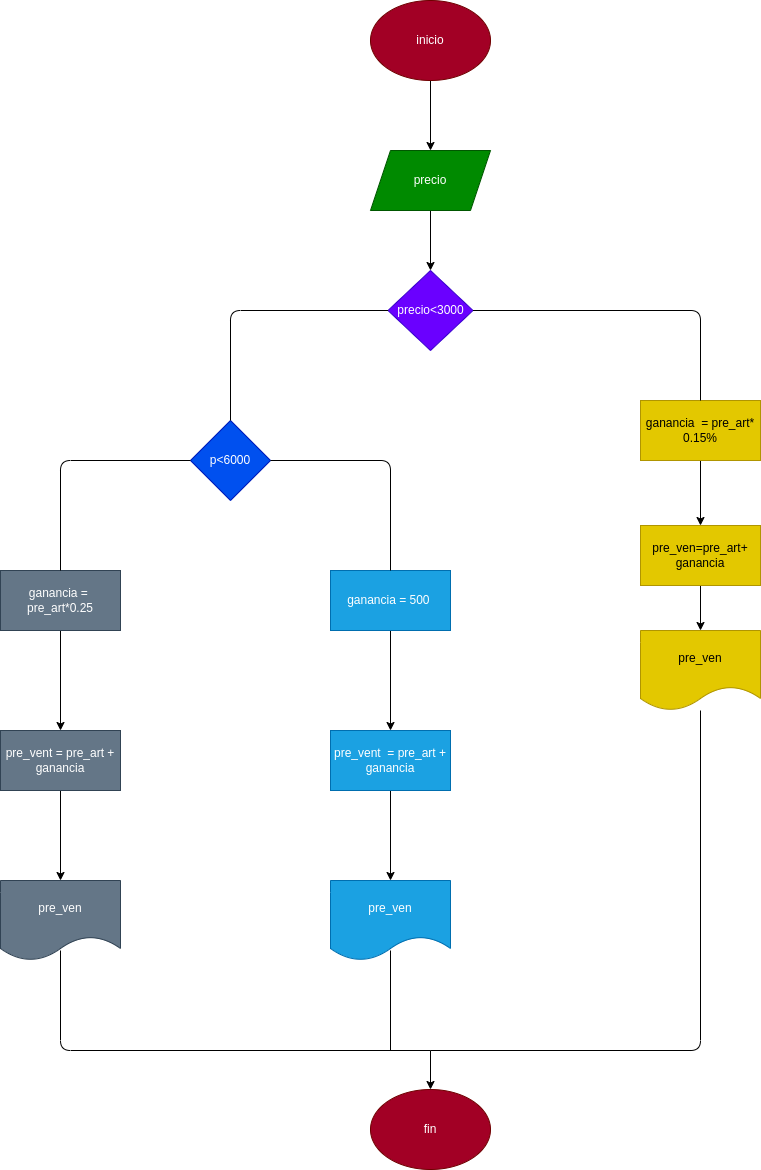

The diagram above was exported from draw.io. Its source (the exported page's mxGraphModel, read from the mxfile embedded in the PNG):
<mxGraphModel dx="482" dy="303" grid="1" gridSize="10" guides="1" tooltips="1" connect="1" arrows="1" fold="1" page="1" pageScale="1" pageWidth="827" pageHeight="1169" math="0" shadow="0">
  <root>
    <mxCell id="0" />
    <mxCell id="1" parent="0" />
    <mxCell id="27" value="" style="edgeStyle=none;html=1;" edge="1" parent="1" source="28" target="30">
      <mxGeometry relative="1" as="geometry" />
    </mxCell>
    <mxCell id="28" value="inicio" style="ellipse;whiteSpace=wrap;html=1;fillColor=#a20025;fontColor=#ffffff;strokeColor=#6F0000;" vertex="1" parent="1">
      <mxGeometry x="370" width="120" height="80" as="geometry" />
    </mxCell>
    <mxCell id="29" value="" style="edgeStyle=none;html=1;" edge="1" parent="1" source="30">
      <mxGeometry relative="1" as="geometry">
        <mxPoint x="430" y="270" as="targetPoint" />
      </mxGeometry>
    </mxCell>
    <mxCell id="30" value="precio" style="shape=parallelogram;perimeter=parallelogramPerimeter;whiteSpace=wrap;html=1;fixedSize=1;fillColor=#008a00;fontColor=#ffffff;strokeColor=#005700;" vertex="1" parent="1">
      <mxGeometry x="370" y="150" width="120" height="60" as="geometry" />
    </mxCell>
    <mxCell id="31" value="precio&amp;lt;3000" style="rhombus;whiteSpace=wrap;html=1;fillColor=#6a00ff;fontColor=#ffffff;strokeColor=#3700CC;" vertex="1" parent="1">
      <mxGeometry x="387.5" y="270" width="85" height="80" as="geometry" />
    </mxCell>
    <mxCell id="32" value="" style="edgeStyle=none;html=1;" edge="1" parent="1" source="33" target="36">
      <mxGeometry relative="1" as="geometry" />
    </mxCell>
    <mxCell id="33" value="ganancia&amp;nbsp; = pre_art* 0.15%" style="rounded=0;whiteSpace=wrap;html=1;fillColor=#e3c800;fontColor=#000000;strokeColor=#B09500;" vertex="1" parent="1">
      <mxGeometry x="640" y="400" width="120" height="60" as="geometry" />
    </mxCell>
    <mxCell id="34" value="" style="endArrow=none;html=1;entryX=0.5;entryY=0;entryDx=0;entryDy=0;exitX=1;exitY=0.5;exitDx=0;exitDy=0;" edge="1" parent="1" source="31" target="33">
      <mxGeometry width="50" height="50" relative="1" as="geometry">
        <mxPoint x="440" y="470" as="sourcePoint" />
        <mxPoint x="490" y="420" as="targetPoint" />
        <Array as="points">
          <mxPoint x="700" y="310" />
        </Array>
      </mxGeometry>
    </mxCell>
    <mxCell id="35" value="" style="edgeStyle=none;html=1;" edge="1" parent="1" source="36">
      <mxGeometry relative="1" as="geometry">
        <mxPoint x="700" y="630" as="targetPoint" />
      </mxGeometry>
    </mxCell>
    <mxCell id="36" value="pre_ven=pre_art+&lt;br&gt;ganancia" style="rounded=0;whiteSpace=wrap;html=1;fillColor=#e3c800;fontColor=#000000;strokeColor=#B09500;" vertex="1" parent="1">
      <mxGeometry x="640" y="525" width="120" height="60" as="geometry" />
    </mxCell>
    <mxCell id="37" value="p&amp;lt;6000" style="rhombus;whiteSpace=wrap;html=1;fillColor=#0050ef;fontColor=#ffffff;strokeColor=#001DBC;" vertex="1" parent="1">
      <mxGeometry x="190" y="420" width="80" height="80" as="geometry" />
    </mxCell>
    <mxCell id="38" value="" style="endArrow=none;html=1;entryX=0;entryY=0.5;entryDx=0;entryDy=0;exitX=0.5;exitY=0;exitDx=0;exitDy=0;" edge="1" parent="1" source="37" target="31">
      <mxGeometry width="50" height="50" relative="1" as="geometry">
        <mxPoint x="380" y="520" as="sourcePoint" />
        <mxPoint x="430" y="470" as="targetPoint" />
        <Array as="points">
          <mxPoint x="230" y="310" />
        </Array>
      </mxGeometry>
    </mxCell>
    <mxCell id="39" value="" style="edgeStyle=none;html=1;" edge="1" parent="1" source="40" target="45">
      <mxGeometry relative="1" as="geometry" />
    </mxCell>
    <mxCell id="40" value="ganancia =&amp;nbsp; pre_art*0.25" style="rounded=0;whiteSpace=wrap;html=1;fillColor=#647687;fontColor=#ffffff;strokeColor=#314354;" vertex="1" parent="1">
      <mxGeometry y="570" width="120" height="60" as="geometry" />
    </mxCell>
    <mxCell id="41" value="" style="edgeStyle=none;html=1;" edge="1" parent="1" source="42" target="47">
      <mxGeometry relative="1" as="geometry" />
    </mxCell>
    <mxCell id="42" value="ganancia = 500&amp;nbsp;" style="rounded=0;whiteSpace=wrap;html=1;fillColor=#1ba1e2;fontColor=#ffffff;strokeColor=#006EAF;" vertex="1" parent="1">
      <mxGeometry x="330" y="570" width="120" height="60" as="geometry" />
    </mxCell>
    <mxCell id="43" value="pre_ven" style="shape=document;whiteSpace=wrap;html=1;boundedLbl=1;fillColor=#e3c800;fontColor=#000000;strokeColor=#B09500;" vertex="1" parent="1">
      <mxGeometry x="640" y="630" width="120" height="80" as="geometry" />
    </mxCell>
    <mxCell id="44" value="" style="edgeStyle=none;html=1;" edge="1" parent="1" source="45" target="48">
      <mxGeometry relative="1" as="geometry" />
    </mxCell>
    <mxCell id="45" value="pre_vent = pre_art + ganancia" style="rounded=0;whiteSpace=wrap;html=1;fillColor=#647687;fontColor=#ffffff;strokeColor=#314354;" vertex="1" parent="1">
      <mxGeometry y="730" width="120" height="60" as="geometry" />
    </mxCell>
    <mxCell id="46" value="" style="edgeStyle=none;html=1;" edge="1" parent="1" source="47" target="49">
      <mxGeometry relative="1" as="geometry" />
    </mxCell>
    <mxCell id="47" value="pre_vent&amp;nbsp; = pre_art + ganancia" style="rounded=0;whiteSpace=wrap;html=1;fillColor=#1ba1e2;fontColor=#ffffff;strokeColor=#006EAF;" vertex="1" parent="1">
      <mxGeometry x="330" y="730" width="120" height="60" as="geometry" />
    </mxCell>
    <mxCell id="48" value="pre_ven" style="shape=document;whiteSpace=wrap;html=1;boundedLbl=1;fillColor=#647687;fontColor=#ffffff;strokeColor=#314354;" vertex="1" parent="1">
      <mxGeometry y="880" width="120" height="80" as="geometry" />
    </mxCell>
    <mxCell id="49" value="pre_ven" style="shape=document;whiteSpace=wrap;html=1;boundedLbl=1;fillColor=#1ba1e2;fontColor=#ffffff;strokeColor=#006EAF;" vertex="1" parent="1">
      <mxGeometry x="330" y="880" width="120" height="80" as="geometry" />
    </mxCell>
    <mxCell id="50" value="" style="endArrow=none;html=1;entryX=1;entryY=0.5;entryDx=0;entryDy=0;exitX=0.5;exitY=0;exitDx=0;exitDy=0;" edge="1" parent="1" source="42" target="37">
      <mxGeometry width="50" height="50" relative="1" as="geometry">
        <mxPoint x="290" y="680" as="sourcePoint" />
        <mxPoint x="340" y="630" as="targetPoint" />
        <Array as="points">
          <mxPoint x="390" y="460" />
        </Array>
      </mxGeometry>
    </mxCell>
    <mxCell id="51" value="" style="endArrow=none;html=1;entryX=0;entryY=0.5;entryDx=0;entryDy=0;exitX=0.5;exitY=0;exitDx=0;exitDy=0;" edge="1" parent="1" source="40" target="37">
      <mxGeometry width="50" height="50" relative="1" as="geometry">
        <mxPoint x="290" y="680" as="sourcePoint" />
        <mxPoint x="340" y="630" as="targetPoint" />
        <Array as="points">
          <mxPoint x="60" y="460" />
        </Array>
      </mxGeometry>
    </mxCell>
    <mxCell id="52" value="fin" style="ellipse;whiteSpace=wrap;html=1;fillColor=#a20025;fontColor=#ffffff;strokeColor=#6F0000;" vertex="1" parent="1">
      <mxGeometry x="370" y="1089" width="120" height="80" as="geometry" />
    </mxCell>
    <mxCell id="53" value="" style="endArrow=none;html=1;entryX=0.5;entryY=0.875;entryDx=0;entryDy=0;entryPerimeter=0;" edge="1" parent="1" target="48">
      <mxGeometry width="50" height="50" relative="1" as="geometry">
        <mxPoint x="430" y="1050" as="sourcePoint" />
        <mxPoint x="440" y="1050" as="targetPoint" />
        <Array as="points">
          <mxPoint x="60" y="1050" />
        </Array>
      </mxGeometry>
    </mxCell>
    <mxCell id="54" value="" style="endArrow=none;html=1;entryX=0.5;entryY=0.875;entryDx=0;entryDy=0;entryPerimeter=0;" edge="1" parent="1" target="49">
      <mxGeometry width="50" height="50" relative="1" as="geometry">
        <mxPoint x="390" y="1050" as="sourcePoint" />
        <mxPoint x="420" y="1050" as="targetPoint" />
      </mxGeometry>
    </mxCell>
    <mxCell id="55" value="" style="endArrow=none;html=1;" edge="1" parent="1" target="43">
      <mxGeometry width="50" height="50" relative="1" as="geometry">
        <mxPoint x="430" y="1050" as="sourcePoint" />
        <mxPoint x="420" y="980" as="targetPoint" />
        <Array as="points">
          <mxPoint x="700" y="1050" />
        </Array>
      </mxGeometry>
    </mxCell>
    <mxCell id="56" value="" style="endArrow=classic;html=1;entryX=0.5;entryY=0;entryDx=0;entryDy=0;" edge="1" parent="1" target="52">
      <mxGeometry width="50" height="50" relative="1" as="geometry">
        <mxPoint x="430" y="1050" as="sourcePoint" />
        <mxPoint x="420" y="980" as="targetPoint" />
      </mxGeometry>
    </mxCell>
  </root>
</mxGraphModel>